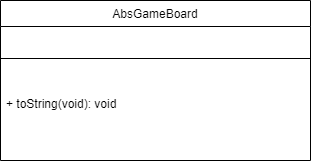

The diagram above was exported from draw.io. Its source (the exported page's mxGraphModel, read from the mxfile embedded in the PNG):
<mxGraphModel dx="780" dy="1112" grid="1" gridSize="10" guides="1" tooltips="1" connect="1" arrows="1" fold="1" page="1" pageScale="1" pageWidth="827" pageHeight="1169" math="0" shadow="0">
  <root>
    <mxCell id="WIyWlLk6GJQsqaUBKTNV-0" />
    <mxCell id="WIyWlLk6GJQsqaUBKTNV-1" parent="WIyWlLk6GJQsqaUBKTNV-0" />
    <mxCell id="zkfFHV4jXpPFQw0GAbJ--17" value="AbsGameBoard" style="swimlane;fontStyle=0;align=center;verticalAlign=top;childLayout=stackLayout;horizontal=1;startSize=26;horizontalStack=0;resizeParent=1;resizeLast=0;collapsible=1;marginBottom=0;rounded=0;shadow=0;strokeWidth=1;" parent="WIyWlLk6GJQsqaUBKTNV-1" vertex="1">
      <mxGeometry x="170" y="50" width="310" height="160" as="geometry">
        <mxRectangle x="550" y="140" width="160" height="26" as="alternateBounds" />
      </mxGeometry>
    </mxCell>
    <mxCell id="zkfFHV4jXpPFQw0GAbJ--23" value="" style="line;html=1;strokeWidth=1;align=left;verticalAlign=middle;spacingTop=-1;spacingLeft=3;spacingRight=3;rotatable=0;labelPosition=right;points=[];portConstraint=eastwest;" parent="zkfFHV4jXpPFQw0GAbJ--17" vertex="1">
      <mxGeometry y="26" width="310" height="64" as="geometry" />
    </mxCell>
    <mxCell id="zkfFHV4jXpPFQw0GAbJ--24" value="+ toString(void): void" style="text;align=left;verticalAlign=top;spacingLeft=4;spacingRight=4;overflow=hidden;rotatable=0;points=[[0,0.5],[1,0.5]];portConstraint=eastwest;" parent="zkfFHV4jXpPFQw0GAbJ--17" vertex="1">
      <mxGeometry y="90" width="310" height="26" as="geometry" />
    </mxCell>
  </root>
</mxGraphModel>